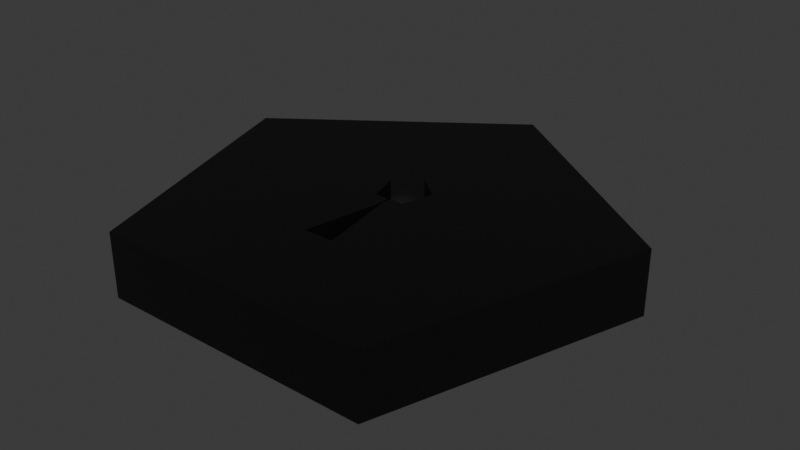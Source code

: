 # Source: DoorLock.blend  (saved by Blender 5.1.30; exported with 4.5.12 LTS)
import bpy
from mathutils import Matrix  # noqa: F401  (used for matrix-valued properties, if any)

bpy.ops.wm.read_factory_settings(use_empty=True)
scene = bpy.context.scene
scene.name = 'Scene'

# ---- collections
col_collection = bpy.data.collections.new('Collection'); scene.collection.children.link(col_collection)

# ---- materials (node trees are filled in below, after node groups)
mat_material = bpy.data.materials.new('Material')
mat_material.alpha_threshold = 0.0
mat_material.use_backface_culling_lightprobe_volume = False
mat_material.roughness = 0.5
mat_material.line_color = (0.0, 0.0, 0.0, 1.0)
mat_material_001 = bpy.data.materials.new('Material.001')
mat_material_001.use_backface_culling = True

# ---- material node trees
mat_material.use_nodes = True; mat_material.node_tree.nodes.clear()
_N = mat_material.node_tree.nodes; _L = mat_material.node_tree.links
n0 = _N.new('ShaderNodeOutputMaterial'); n0.name = 'Material Output'; n0.location = (200, 100)
n1 = _N.new('ShaderNodeBsdfPrincipled'); n1.name = 'Principled BSDF'; n1.location = (-200, 100)
_L.new(n1.outputs[0], n0.inputs[0])
n0.is_active_output = True
mat_material_001.use_nodes = True; mat_material_001.node_tree.nodes.clear()
_N = mat_material_001.node_tree.nodes; _L = mat_material_001.node_tree.links
n0 = _N.new('ShaderNodeBsdfPrincipled'); n0.name = 'Principled BSDF'; n0.location = (-200, 100)
n0.inputs[0].default_value = (0.0, 0.0, 0.0, 1.0)
n1 = _N.new('ShaderNodeOutputMaterial'); n1.name = 'Material Output'; n1.location = (200, 100)
_L.new(n0.outputs[0], n1.inputs[0])
n1.is_active_output = True

# ---- world
world_world = bpy.data.worlds.new('World'); scene.world = world_world
world_world.use_nodes = True; world_world.node_tree.nodes.clear()
_N = world_world.node_tree.nodes; _L = world_world.node_tree.links
n0 = _N.new('ShaderNodeOutputWorld'); n0.name = 'World Output'; n0.location = (200, 100)
n1 = _N.new('ShaderNodeBackground'); n1.name = 'Background'; n1.location = (-200, 100)
n1.inputs[0].default_value = (0.05088, 0.05088, 0.05088, 1.0)
_L.new(n1.outputs[0], n0.inputs[0])
n0.is_active_output = True
world_world.color = (0.05088, 0.05088, 0.05088)
world_world.sun_shadow_jitter_overblur = 0.0

# ---- meshes
me_cube_002 = bpy.data.meshes.new('Cube.002')
me_cube_002.from_pydata([(0.0, 0.421, 0.04655), (-0.1368, 2.035e-09, 0.04655), (-0.2213, 0.2602, 0.04655), (-0.02287, 0.1854, 0.04655), (-0.01078, 0.1854, 0.04655), (-0.037, 0.2321, 0.04655), (0.0, 0.2609, 0.04655), (-0.02771, 0.09174, 0.04655), (0.1368, 2.035e-09, 0.04655), (0.02771, 0.09174, 0.04655), (-0.1791, 0.1301, 0.04655), (0.0, 0.2609, 0.02327), (-0.01078, 0.1854, 0.02327), (-0.02287, 0.1854, 0.02327), (-0.02771, 0.09174, 0.02327), (-0.037, 0.2321, 0.02327), (0.02771, 0.09174, 0.02327), (0.0, 0.1332, 0.02327), (0.2213, 0.2602, 0.04655), (0.02287, 0.1854, 0.04655), (0.01078, 0.1854, 0.04655), (0.037, 0.2321, 0.04655), (0.1791, 0.1301, 0.04655), (0.01078, 0.1854, 0.02327), (0.02287, 0.1854, 0.02327), (0.037, 0.2321, 0.02327), (0.0, 0.421, -1.84e-08), (-0.1368, 0.0, 0.0), (-0.2213, 0.2602, -1.137e-08), (0.1368, 0.0, 0.0), (-0.1791, 0.1301, -5.687e-09), (0.2213, 0.2602, -1.137e-08), (0.1791, 0.1301, -5.687e-09)], [], [(2, 5, 6, 0), (11, 6, 5, 15), (14, 7, 9, 16), (13, 3, 4, 12), (15, 5, 3, 13), (19, 8, 22), (8, 9, 7, 1), (10, 3, 5, 2), (8, 19, 20, 9), (7, 14, 12, 4), (18, 0, 6, 21), (11, 25, 21, 6), (24, 23, 20, 19), (25, 24, 19, 21), (22, 18, 21, 19), (1, 3, 10), (9, 20, 23, 16), (10, 2, 28, 30), (2, 0, 26, 28), (1, 10, 30, 27), (8, 1, 27, 29), (22, 32, 31, 18), (18, 31, 26, 0), (27, 30, 28, 26, 31, 32, 29), (8, 29, 32, 22), (7, 4, 3, 1)])
_uv = me_cube_002.uv_layers.new(name='UVMap')
_uv.uv.foreach_set('vector', [0.02175, 0.3242, 0.2327, 0.2556, 0.25, 0.2682, 0.25, 0.49, 2.98e-08, 0.7159, 2.98e-08, 0.7517, 0.2, 0.7517, 0.2, 0.7159, 0.4529, 0.7159, 0.4529, 0.7517, 0.4529, 0.7517, 0.4529, 0.7159, 0.4, 0.7159, 0.4, 0.7517, 0.4529, 0.7517, 0.4529, 0.7159, 0.2, 0.7159, 0.2, 0.7517, 0.4, 0.7517, 0.4, 0.7159, 0.2393, 0.2353, 0.1089, 0.05584, 0.06534, 0.19, 0.1089, 0.05584, 0.2371, 0.1946, 0.2371, 0.1946, 0.1089, 0.05584, 0.06534, 0.19, 0.2393, 0.2353, 0.2327, 0.2556, 0.02175, 0.3242, 0.1089, 0.05584, 0.2393, 0.2353, 0.245, 0.2353, 0.2371, 0.1946, 0.4529, 0.7517, 0.4529, 0.7159, 0.4529, 0.7159, 0.4529, 0.7517, 0.02175, 0.3242, 0.25, 0.49, 0.25, 0.2682, 0.2327, 0.2556, 2.98e-08, 0.7159, 0.2, 0.7159, 0.2, 0.7517, 2.98e-08, 0.7517, 0.4, 0.7159, 0.4529, 0.7159, 0.4529, 0.7517, 0.4, 0.7517, 0.2, 0.7159, 0.4, 0.7159, 0.4, 0.7517, 0.2, 0.7517, 0.06534, 0.19, 0.02175, 0.3242, 0.2327, 0.2556, 0.2393, 0.2353, 0.1089, 0.05584, 0.2393, 0.2353, 0.06534, 0.19, 0.4529, 0.7517, 0.4529, 0.7517, 0.4529, 0.7159, 0.4529, 0.7159, 0.3, 1.0, 0.2, 1.0, 0.2, 1.0, 0.3, 1.0, 0.2, 1.0, 2.98e-08, 1.0, 2.98e-08, 1.0, 0.2, 1.0, 0.4, 1.0, 0.3, 1.0, 0.3, 1.0, 0.4, 1.0, 0.4, 1.0, 0.4, 1.0, 0.4, 1.0, 0.4, 1.0, 0.3, 1.0, 0.3, 1.0, 0.2, 1.0, 0.2, 1.0, 0.2, 1.0, 0.2, 1.0, 2.98e-08, 1.0, 2.98e-08, 1.0, 0.4, 1.0, 0.3, 1.0, 0.2, 1.0, 2.98e-08, 1.0, 0.2, 1.0, 0.3, 1.0, 0.4, 1.0, 0.4, 1.0, 0.4, 1.0, 0.3, 1.0, 0.3, 1.0, 0.2371, 0.1946, 0.245, 0.2353, 0.2393, 0.2353, 0.1089, 0.05584])
me_cube_002.materials.append(mat_material)
me_cube_002.materials.append(mat_material_001)
me_cube_002.use_mirror_vertex_groups = False
me_cube_002.update()
me_cube_004 = bpy.data.meshes.new('Cube.004')
me_cube_004.from_pydata([(-0.1505, -0.04506, 0.09757), (0.1505, -0.04506, 0.09757), (-0.1505, -0.04506, 0.3985), (0.1505, -0.04506, 0.3985)], [], [(0, 1, 3, 2)])
me_cube_004.polygons.foreach_set('material_index', [1])
_uv = me_cube_004.uv_layers.new(name='UVMap')
_uv.uv.foreach_set('vector', [0.0, 0.0, 1.0, 0.0, 1.0, 1.0, 0.0, 1.0])
me_cube_004.materials.append(mat_material)
me_cube_004.materials.append(mat_material_001)
me_cube_004.use_mirror_vertex_groups = False
me_cube_004.update()

# ---- objects
ob_lock = bpy.data.objects.new('Lock', me_cube_002)
ob_keyhole = bpy.data.objects.new('Keyhole', me_cube_004)

# ---- transforms, parenting, visibility, modifiers, constraints
ob_lock.location = (0.0, 0.0, 0.0)
ob_lock.lock_rotations_4d = False
ob_lock.empty_display_type = 'ARROWS'
ob_lock.lineart.crease_threshold = 0.0
_m = ob_lock.modifiers.new('Solidify', 'SOLIDIFY')
_m.solidify_mode = 'NON_MANIFOLD'
_m.thickness = -0.01
_m.material_offset = 1
_m.use_flip_normals = True
ob_keyhole.parent = ob_lock
ob_keyhole.location = (0.0, -3.759e-09, 0.0)
ob_keyhole.rotation_euler = (-1.571, 0.0, 0.0)
ob_keyhole.scale = (0.4534, 0.6881, 0.8109)
ob_keyhole.lock_rotations_4d = False
ob_keyhole.empty_display_type = 'ARROWS'
ob_keyhole.lineart.crease_threshold = 0.0
_m = ob_keyhole.modifiers.new('Solidify', 'SOLIDIFY')
_m.solidify_mode = 'NON_MANIFOLD'
_m.material_offset = 1
_m.use_flip_normals = True

# ---- collection membership
col_collection.objects.link(ob_lock)
col_collection.objects.link(ob_keyhole)

# ---- scene / render settings (as saved in the file)
scene.frame_start = 1; scene.frame_end = 250; scene.frame_set(1)
scene.render.engine = 'BLENDER_EEVEE_NEXT'
scene.render.bake_bias = 0.0
scene.render.bake_samples = 0
scene.cycles.sampling_pattern = 'TABULATED_SOBOL'
scene.eevee.use_volume_custom_range = False
bpy.context.view_layer.update()

# ---- added for rendering (the .blend has no active camera and no usable light): camera, sun
cam_auto = bpy.data.cameras.new('AutoCamera')
cam_auto.lens = 50.0
cam_auto.sensor_width = 36.0
cam_auto.clip_end = 1000.0
ob_auto_camera = bpy.data.objects.new('AutoCamera', cam_auto)
scene.collection.objects.link(ob_auto_camera)
ob_auto_camera.location = (0.598446, -0.506442, 0.502031)
ob_auto_camera.rotation_euler = (1.09748, -7.21219e-08, 0.694738)
scene.camera = ob_auto_camera
light_auto_sun = bpy.data.lights.new('AutoSun', 'SUN')
light_auto_sun.energy = 3.0
light_auto_sun.angle = 0.0523599
ob_auto_sun = bpy.data.objects.new('AutoSun', light_auto_sun)
scene.collection.objects.link(ob_auto_sun)
ob_auto_sun.rotation_euler = (0.872665, 0.174533, 0.523599)
bpy.context.view_layer.update()
